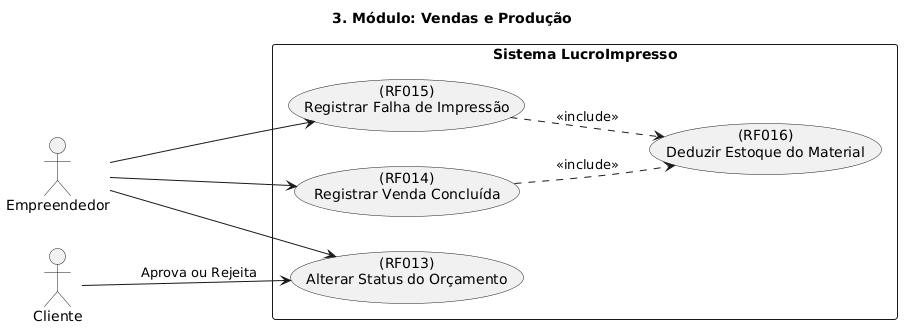

The diagram above was rendered by PlantUML. Its source (embedded in the PNG):
@startuml
title 3. Módulo: Vendas e Produção

left to right direction
actor "Empreendedor" as emp
actor "Cliente" as cli

rectangle "Sistema LucroImpresso" {
  usecase "(RF013)\nAlterar Status do Orçamento" as UC09
  usecase "(RF014)\nRegistrar Venda Concluída" as UC10
  usecase "(RF015)\nRegistrar Falha de Impressão" as UC11
  usecase "(RF016)\nDeduzir Estoque do Material" as UC12
}

emp --> UC09
emp --> UC10
emp --> UC11

cli --> UC09 : "Aprova ou Rejeita"

UC10 ..> UC12 : <<include>>
UC11 ..> UC12 : <<include>>
@enduml